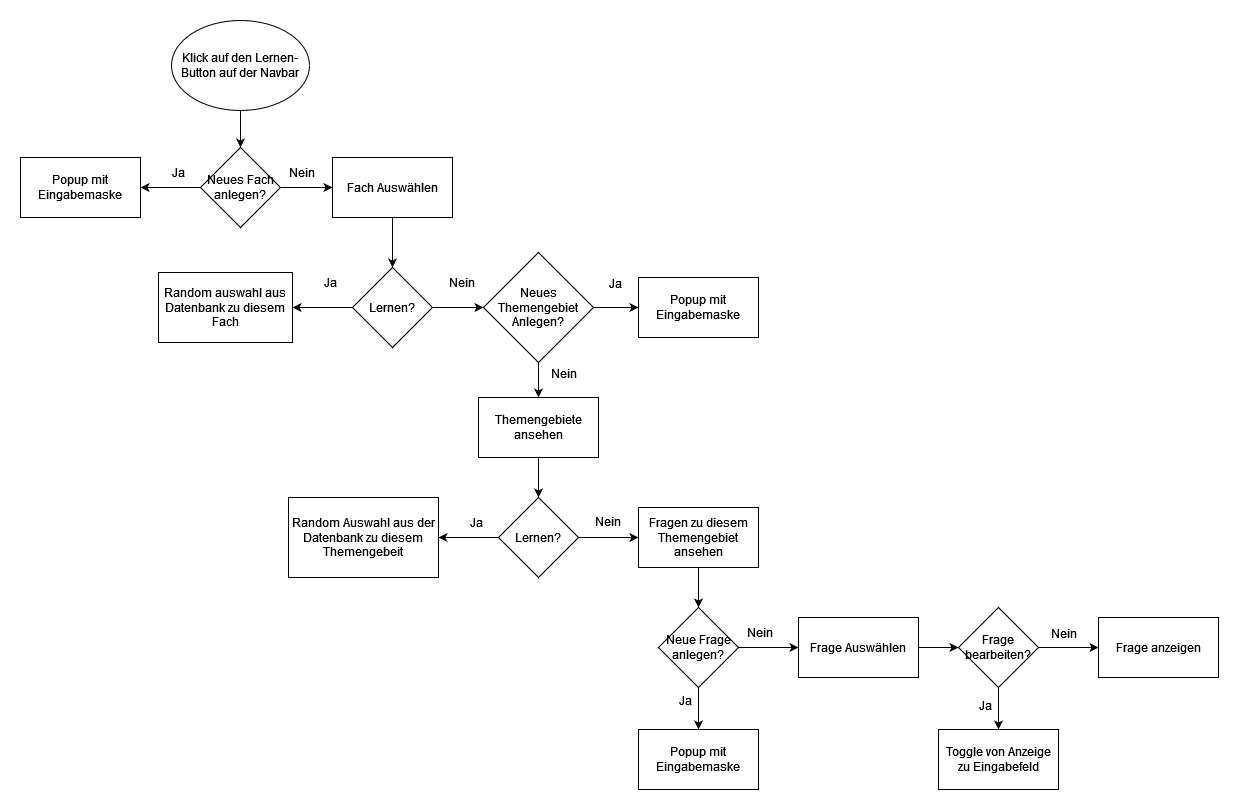

The diagram above was exported from draw.io. Its source (the exported page's mxGraphModel, read from the mxfile embedded in the PNG):
<mxGraphModel dx="1693" dy="916" grid="1" gridSize="10" guides="1" tooltips="1" connect="1" arrows="1" fold="1" page="1" pageScale="1" pageWidth="827" pageHeight="1169" math="0" shadow="0">
  <root>
    <mxCell id="0" />
    <mxCell id="1" parent="0" />
    <mxCell id="PJmEuj4-qaOpQIZk54Vx-5" value="" style="edgeStyle=orthogonalEdgeStyle;rounded=0;orthogonalLoop=1;jettySize=auto;html=1;" edge="1" parent="1" source="PJmEuj4-qaOpQIZk54Vx-2" target="PJmEuj4-qaOpQIZk54Vx-4">
      <mxGeometry relative="1" as="geometry" />
    </mxCell>
    <mxCell id="PJmEuj4-qaOpQIZk54Vx-37" value="" style="edgeStyle=orthogonalEdgeStyle;rounded=0;orthogonalLoop=1;jettySize=auto;html=1;" edge="1" parent="1" source="PJmEuj4-qaOpQIZk54Vx-2" target="PJmEuj4-qaOpQIZk54Vx-22">
      <mxGeometry relative="1" as="geometry" />
    </mxCell>
    <mxCell id="PJmEuj4-qaOpQIZk54Vx-2" value="Lernen?" style="rhombus;whiteSpace=wrap;html=1;rounded=0;" vertex="1" parent="1">
      <mxGeometry x="534" y="257" width="80" height="80" as="geometry" />
    </mxCell>
    <mxCell id="PJmEuj4-qaOpQIZk54Vx-4" value="Random auswahl aus Datenbank zu diesem Fach" style="whiteSpace=wrap;html=1;rounded=0;" vertex="1" parent="1">
      <mxGeometry x="340" y="262" width="134" height="70" as="geometry" />
    </mxCell>
    <mxCell id="PJmEuj4-qaOpQIZk54Vx-6" value="Ja" style="text;html=1;strokeColor=none;fillColor=none;align=center;verticalAlign=middle;whiteSpace=wrap;rounded=0;" vertex="1" parent="1">
      <mxGeometry x="482" y="257" width="60" height="30" as="geometry" />
    </mxCell>
    <mxCell id="PJmEuj4-qaOpQIZk54Vx-14" value="" style="edgeStyle=orthogonalEdgeStyle;rounded=0;orthogonalLoop=1;jettySize=auto;html=1;" edge="1" parent="1" source="PJmEuj4-qaOpQIZk54Vx-7" target="PJmEuj4-qaOpQIZk54Vx-13">
      <mxGeometry relative="1" as="geometry" />
    </mxCell>
    <mxCell id="PJmEuj4-qaOpQIZk54Vx-7" value="Themengebiete ansehen" style="whiteSpace=wrap;html=1;rounded=0;" vertex="1" parent="1">
      <mxGeometry x="660" y="387" width="120" height="60" as="geometry" />
    </mxCell>
    <mxCell id="PJmEuj4-qaOpQIZk54Vx-11" value="" style="edgeStyle=orthogonalEdgeStyle;rounded=0;orthogonalLoop=1;jettySize=auto;html=1;" edge="1" parent="1" source="PJmEuj4-qaOpQIZk54Vx-9" target="PJmEuj4-qaOpQIZk54Vx-2">
      <mxGeometry relative="1" as="geometry" />
    </mxCell>
    <mxCell id="PJmEuj4-qaOpQIZk54Vx-9" value="Fach Auswählen" style="whiteSpace=wrap;html=1;rounded=0;" vertex="1" parent="1">
      <mxGeometry x="514" y="147" width="120" height="60" as="geometry" />
    </mxCell>
    <mxCell id="PJmEuj4-qaOpQIZk54Vx-12" value="Nein" style="text;html=1;strokeColor=none;fillColor=none;align=center;verticalAlign=middle;whiteSpace=wrap;rounded=0;" vertex="1" parent="1">
      <mxGeometry x="614" y="257" width="60" height="30" as="geometry" />
    </mxCell>
    <mxCell id="PJmEuj4-qaOpQIZk54Vx-16" value="" style="edgeStyle=orthogonalEdgeStyle;rounded=0;orthogonalLoop=1;jettySize=auto;html=1;" edge="1" parent="1" source="PJmEuj4-qaOpQIZk54Vx-13" target="PJmEuj4-qaOpQIZk54Vx-15">
      <mxGeometry relative="1" as="geometry" />
    </mxCell>
    <mxCell id="PJmEuj4-qaOpQIZk54Vx-19" value="" style="edgeStyle=orthogonalEdgeStyle;rounded=0;orthogonalLoop=1;jettySize=auto;html=1;" edge="1" parent="1" source="PJmEuj4-qaOpQIZk54Vx-13" target="PJmEuj4-qaOpQIZk54Vx-18">
      <mxGeometry relative="1" as="geometry" />
    </mxCell>
    <mxCell id="PJmEuj4-qaOpQIZk54Vx-13" value="Lernen?" style="rhombus;whiteSpace=wrap;html=1;rounded=0;" vertex="1" parent="1">
      <mxGeometry x="680" y="487" width="80" height="80" as="geometry" />
    </mxCell>
    <mxCell id="PJmEuj4-qaOpQIZk54Vx-15" value="Random Auswahl aus der Datenbank zu diesem Themengebeit" style="whiteSpace=wrap;html=1;rounded=0;" vertex="1" parent="1">
      <mxGeometry x="470" y="487" width="150" height="80" as="geometry" />
    </mxCell>
    <mxCell id="PJmEuj4-qaOpQIZk54Vx-17" value="Ja" style="text;html=1;strokeColor=none;fillColor=none;align=center;verticalAlign=middle;whiteSpace=wrap;rounded=0;" vertex="1" parent="1">
      <mxGeometry x="628" y="497" width="60" height="30" as="geometry" />
    </mxCell>
    <mxCell id="PJmEuj4-qaOpQIZk54Vx-49" value="" style="edgeStyle=orthogonalEdgeStyle;rounded=0;orthogonalLoop=1;jettySize=auto;html=1;" edge="1" parent="1" source="PJmEuj4-qaOpQIZk54Vx-18" target="PJmEuj4-qaOpQIZk54Vx-48">
      <mxGeometry relative="1" as="geometry" />
    </mxCell>
    <mxCell id="PJmEuj4-qaOpQIZk54Vx-18" value="Fragen zu diesem Themengebiet ansehen" style="whiteSpace=wrap;html=1;rounded=0;" vertex="1" parent="1">
      <mxGeometry x="820" y="497" width="120" height="60" as="geometry" />
    </mxCell>
    <mxCell id="PJmEuj4-qaOpQIZk54Vx-34" value="" style="edgeStyle=orthogonalEdgeStyle;rounded=0;orthogonalLoop=1;jettySize=auto;html=1;" edge="1" parent="1" source="PJmEuj4-qaOpQIZk54Vx-22" target="PJmEuj4-qaOpQIZk54Vx-33">
      <mxGeometry relative="1" as="geometry" />
    </mxCell>
    <mxCell id="PJmEuj4-qaOpQIZk54Vx-38" value="" style="edgeStyle=orthogonalEdgeStyle;rounded=0;orthogonalLoop=1;jettySize=auto;html=1;" edge="1" parent="1" source="PJmEuj4-qaOpQIZk54Vx-22" target="PJmEuj4-qaOpQIZk54Vx-7">
      <mxGeometry relative="1" as="geometry" />
    </mxCell>
    <mxCell id="PJmEuj4-qaOpQIZk54Vx-22" value="Neues Themengebiet Anlegen?" style="rhombus;whiteSpace=wrap;html=1;rounded=0;" vertex="1" parent="1">
      <mxGeometry x="665" y="242" width="110" height="110" as="geometry" />
    </mxCell>
    <mxCell id="PJmEuj4-qaOpQIZk54Vx-27" value="" style="edgeStyle=orthogonalEdgeStyle;rounded=0;orthogonalLoop=1;jettySize=auto;html=1;" edge="1" parent="1" source="PJmEuj4-qaOpQIZk54Vx-24" target="PJmEuj4-qaOpQIZk54Vx-26">
      <mxGeometry relative="1" as="geometry" />
    </mxCell>
    <mxCell id="PJmEuj4-qaOpQIZk54Vx-28" value="" style="edgeStyle=orthogonalEdgeStyle;rounded=0;orthogonalLoop=1;jettySize=auto;html=1;" edge="1" parent="1" source="PJmEuj4-qaOpQIZk54Vx-24" target="PJmEuj4-qaOpQIZk54Vx-9">
      <mxGeometry relative="1" as="geometry" />
    </mxCell>
    <mxCell id="PJmEuj4-qaOpQIZk54Vx-24" value="Neues Fach anlegen?" style="rhombus;whiteSpace=wrap;html=1;rounded=0;" vertex="1" parent="1">
      <mxGeometry x="382" y="137" width="80" height="80" as="geometry" />
    </mxCell>
    <mxCell id="PJmEuj4-qaOpQIZk54Vx-26" value="Popup mit Eingabemaske" style="whiteSpace=wrap;html=1;rounded=0;" vertex="1" parent="1">
      <mxGeometry x="202" y="147" width="120" height="60" as="geometry" />
    </mxCell>
    <mxCell id="PJmEuj4-qaOpQIZk54Vx-29" value="Ja" style="text;html=1;strokeColor=none;fillColor=none;align=center;verticalAlign=middle;whiteSpace=wrap;rounded=0;" vertex="1" parent="1">
      <mxGeometry x="330" y="147" width="60" height="30" as="geometry" />
    </mxCell>
    <mxCell id="PJmEuj4-qaOpQIZk54Vx-31" value="Nein" style="text;html=1;strokeColor=none;fillColor=none;align=center;verticalAlign=middle;whiteSpace=wrap;rounded=0;" vertex="1" parent="1">
      <mxGeometry x="454" y="147" width="60" height="30" as="geometry" />
    </mxCell>
    <mxCell id="PJmEuj4-qaOpQIZk54Vx-33" value="Popup mit Eingabemaske" style="whiteSpace=wrap;html=1;rounded=0;" vertex="1" parent="1">
      <mxGeometry x="820" y="267" width="120" height="60" as="geometry" />
    </mxCell>
    <mxCell id="PJmEuj4-qaOpQIZk54Vx-65" style="edgeStyle=orthogonalEdgeStyle;rounded=0;orthogonalLoop=1;jettySize=auto;html=1;entryX=0.5;entryY=0;entryDx=0;entryDy=0;" edge="1" parent="1" source="PJmEuj4-qaOpQIZk54Vx-39" target="PJmEuj4-qaOpQIZk54Vx-24">
      <mxGeometry relative="1" as="geometry" />
    </mxCell>
    <mxCell id="PJmEuj4-qaOpQIZk54Vx-39" value="Klick auf den Lernen- Button auf der Navbar" style="ellipse;whiteSpace=wrap;html=1;" vertex="1" parent="1">
      <mxGeometry x="353" y="10" width="138" height="90" as="geometry" />
    </mxCell>
    <mxCell id="PJmEuj4-qaOpQIZk54Vx-44" value="Ja" style="text;html=1;strokeColor=none;fillColor=none;align=center;verticalAlign=middle;whiteSpace=wrap;rounded=0;" vertex="1" parent="1">
      <mxGeometry x="767" y="258" width="60" height="30" as="geometry" />
    </mxCell>
    <mxCell id="PJmEuj4-qaOpQIZk54Vx-46" value="Nein" style="text;html=1;strokeColor=none;fillColor=none;align=center;verticalAlign=middle;whiteSpace=wrap;rounded=0;" vertex="1" parent="1">
      <mxGeometry x="716" y="348" width="60" height="30" as="geometry" />
    </mxCell>
    <mxCell id="PJmEuj4-qaOpQIZk54Vx-47" value="Nein" style="text;html=1;strokeColor=none;fillColor=none;align=center;verticalAlign=middle;whiteSpace=wrap;rounded=0;" vertex="1" parent="1">
      <mxGeometry x="760" y="496" width="60" height="30" as="geometry" />
    </mxCell>
    <mxCell id="PJmEuj4-qaOpQIZk54Vx-51" value="" style="edgeStyle=orthogonalEdgeStyle;rounded=0;orthogonalLoop=1;jettySize=auto;html=1;" edge="1" parent="1" source="PJmEuj4-qaOpQIZk54Vx-48" target="PJmEuj4-qaOpQIZk54Vx-50">
      <mxGeometry relative="1" as="geometry" />
    </mxCell>
    <mxCell id="PJmEuj4-qaOpQIZk54Vx-53" value="" style="edgeStyle=orthogonalEdgeStyle;rounded=0;orthogonalLoop=1;jettySize=auto;html=1;" edge="1" parent="1" source="PJmEuj4-qaOpQIZk54Vx-48" target="PJmEuj4-qaOpQIZk54Vx-52">
      <mxGeometry relative="1" as="geometry" />
    </mxCell>
    <mxCell id="PJmEuj4-qaOpQIZk54Vx-48" value="Neue Frage anlegen?" style="rhombus;whiteSpace=wrap;html=1;rounded=0;" vertex="1" parent="1">
      <mxGeometry x="840" y="597" width="80" height="80" as="geometry" />
    </mxCell>
    <mxCell id="PJmEuj4-qaOpQIZk54Vx-50" value="Popup mit Eingabemaske" style="whiteSpace=wrap;html=1;rounded=0;" vertex="1" parent="1">
      <mxGeometry x="820" y="719" width="120" height="60" as="geometry" />
    </mxCell>
    <mxCell id="PJmEuj4-qaOpQIZk54Vx-55" value="" style="edgeStyle=orthogonalEdgeStyle;rounded=0;orthogonalLoop=1;jettySize=auto;html=1;" edge="1" parent="1" source="PJmEuj4-qaOpQIZk54Vx-52" target="PJmEuj4-qaOpQIZk54Vx-54">
      <mxGeometry relative="1" as="geometry" />
    </mxCell>
    <mxCell id="PJmEuj4-qaOpQIZk54Vx-52" value="Frage Auswählen" style="whiteSpace=wrap;html=1;rounded=0;" vertex="1" parent="1">
      <mxGeometry x="980" y="607" width="120" height="60" as="geometry" />
    </mxCell>
    <mxCell id="PJmEuj4-qaOpQIZk54Vx-57" value="" style="edgeStyle=orthogonalEdgeStyle;rounded=0;orthogonalLoop=1;jettySize=auto;html=1;" edge="1" parent="1" source="PJmEuj4-qaOpQIZk54Vx-54" target="PJmEuj4-qaOpQIZk54Vx-56">
      <mxGeometry relative="1" as="geometry" />
    </mxCell>
    <mxCell id="PJmEuj4-qaOpQIZk54Vx-59" value="" style="edgeStyle=orthogonalEdgeStyle;rounded=0;orthogonalLoop=1;jettySize=auto;html=1;" edge="1" parent="1" source="PJmEuj4-qaOpQIZk54Vx-54" target="PJmEuj4-qaOpQIZk54Vx-58">
      <mxGeometry relative="1" as="geometry" />
    </mxCell>
    <mxCell id="PJmEuj4-qaOpQIZk54Vx-54" value="Frage bearbeiten?" style="rhombus;whiteSpace=wrap;html=1;rounded=0;" vertex="1" parent="1">
      <mxGeometry x="1140" y="597" width="80" height="80" as="geometry" />
    </mxCell>
    <mxCell id="PJmEuj4-qaOpQIZk54Vx-56" value="Toggle von Anzeige zu Eingabefeld" style="whiteSpace=wrap;html=1;rounded=0;" vertex="1" parent="1">
      <mxGeometry x="1120" y="719" width="120" height="60" as="geometry" />
    </mxCell>
    <mxCell id="PJmEuj4-qaOpQIZk54Vx-58" value="Frage anzeigen" style="whiteSpace=wrap;html=1;rounded=0;" vertex="1" parent="1">
      <mxGeometry x="1280" y="607" width="120" height="60" as="geometry" />
    </mxCell>
    <mxCell id="PJmEuj4-qaOpQIZk54Vx-60" value="Ja" style="text;html=1;strokeColor=none;fillColor=none;align=center;verticalAlign=middle;whiteSpace=wrap;rounded=0;" vertex="1" parent="1">
      <mxGeometry x="837" y="675" width="60" height="30" as="geometry" />
    </mxCell>
    <mxCell id="PJmEuj4-qaOpQIZk54Vx-61" value="Nein" style="text;html=1;strokeColor=none;fillColor=none;align=center;verticalAlign=middle;whiteSpace=wrap;rounded=0;" vertex="1" parent="1">
      <mxGeometry x="912" y="607" width="60" height="30" as="geometry" />
    </mxCell>
    <mxCell id="PJmEuj4-qaOpQIZk54Vx-62" value="Ja" style="text;html=1;strokeColor=none;fillColor=none;align=center;verticalAlign=middle;whiteSpace=wrap;rounded=0;" vertex="1" parent="1">
      <mxGeometry x="1137" y="680" width="60" height="30" as="geometry" />
    </mxCell>
    <mxCell id="PJmEuj4-qaOpQIZk54Vx-63" value="Nein" style="text;html=1;strokeColor=none;fillColor=none;align=center;verticalAlign=middle;whiteSpace=wrap;rounded=0;" vertex="1" parent="1">
      <mxGeometry x="1216" y="608" width="60" height="30" as="geometry" />
    </mxCell>
  </root>
</mxGraphModel>